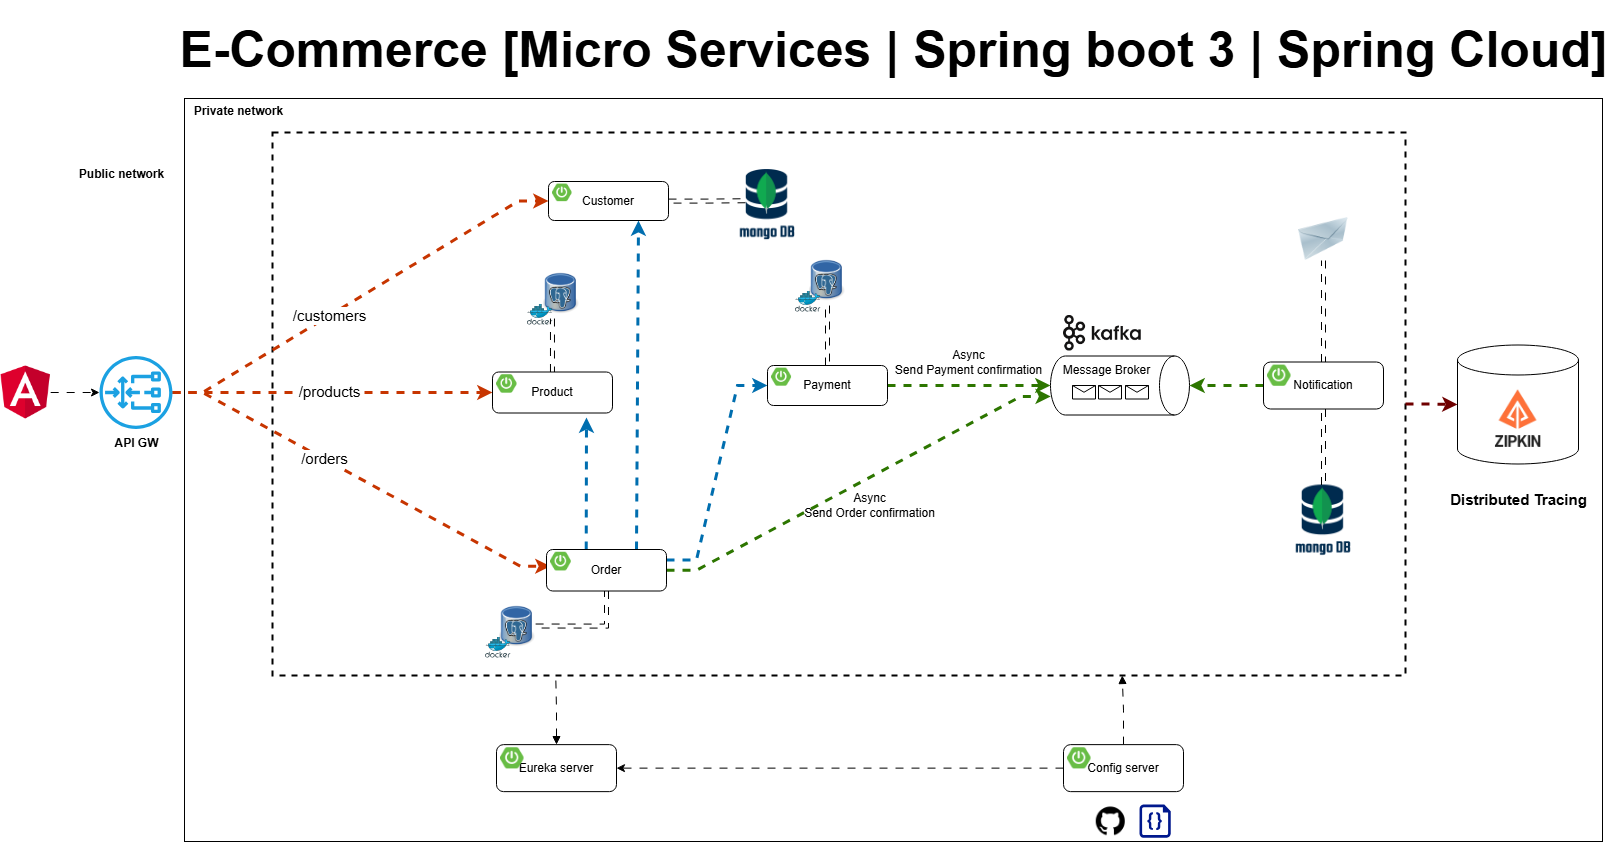

The diagram above was exported from draw.io. Its source (the exported page's mxGraphModel, read from the mxfile embedded in the PNG):
<mxGraphModel dx="2624" dy="1434" grid="0" gridSize="10" guides="0" tooltips="1" connect="0" arrows="0" fold="1" page="0" pageScale="1" pageWidth="1169" pageHeight="827" math="0" shadow="0">
  <root>
    <mxCell id="0" />
    <mxCell id="1" parent="0" />
    <mxCell id="xCOBlcEBNlZvq0qhSWPW-67" value="" style="rounded=0;whiteSpace=wrap;html=1;" parent="1" vertex="1">
      <mxGeometry x="175" y="57" width="1418" height="743" as="geometry" />
    </mxCell>
    <mxCell id="xCOBlcEBNlZvq0qhSWPW-52" value="" style="shape=cylinder3;whiteSpace=wrap;html=1;boundedLbl=1;backgroundOutline=1;size=15;" parent="1" vertex="1">
      <mxGeometry x="1448" y="303.5" width="121" height="119" as="geometry" />
    </mxCell>
    <mxCell id="O6HLDK9tNG4gK17g9pfa-21" value="" style="rounded=0;whiteSpace=wrap;html=1;sketch=0;fillColor=none;dashed=1;strokeWidth=2;" parent="1" vertex="1">
      <mxGeometry x="263" y="91" width="1133" height="543" as="geometry" />
    </mxCell>
    <mxCell id="O6HLDK9tNG4gK17g9pfa-33" value="" style="image;html=1;image=img/lib/clip_art/networking/Email_128x128.png;sketch=0;fontSize=15;fillColor=none;" parent="1" vertex="1">
      <mxGeometry x="1288" y="176" width="52" height="43" as="geometry" />
    </mxCell>
    <mxCell id="O6HLDK9tNG4gK17g9pfa-50" value="" style="endArrow=classic;html=1;rounded=0;fontSize=15;endSize=6;strokeWidth=3;strokeColor=#C73500;fillColor=#fa6800;edgeStyle=entityRelationEdgeStyle;flowAnimation=1;entryX=0;entryY=0.5;entryDx=0;entryDy=0;" parent="1" source="O6HLDK9tNG4gK17g9pfa-103" target="xCOBlcEBNlZvq0qhSWPW-1" edge="1">
      <mxGeometry width="50" height="50" relative="1" as="geometry">
        <mxPoint x="267" y="350" as="sourcePoint" />
        <mxPoint x="465.0000000000002" y="161.5" as="targetPoint" />
      </mxGeometry>
    </mxCell>
    <mxCell id="O6HLDK9tNG4gK17g9pfa-59" value="/customers" style="edgeLabel;html=1;align=center;verticalAlign=middle;resizable=0;points=[];fontSize=15;" parent="O6HLDK9tNG4gK17g9pfa-50" vertex="1" connectable="0">
      <mxGeometry x="-0.5046" y="1" relative="1" as="geometry">
        <mxPoint x="62" y="-38" as="offset" />
      </mxGeometry>
    </mxCell>
    <mxCell id="O6HLDK9tNG4gK17g9pfa-51" value="" style="endArrow=classic;html=1;rounded=0;fontSize=15;endSize=6;strokeWidth=3;strokeColor=#C73500;fillColor=#fa6800;edgeStyle=entityRelationEdgeStyle;entryX=0;entryY=0.75;entryDx=0;entryDy=0;flowAnimation=1;" parent="1" source="O6HLDK9tNG4gK17g9pfa-103" target="xCOBlcEBNlZvq0qhSWPW-20" edge="1">
      <mxGeometry width="50" height="50" relative="1" as="geometry">
        <mxPoint x="260.99999999999955" y="353" as="sourcePoint" />
        <mxPoint x="486" y="528.5" as="targetPoint" />
      </mxGeometry>
    </mxCell>
    <mxCell id="O6HLDK9tNG4gK17g9pfa-60" value="/orders" style="edgeLabel;html=1;align=center;verticalAlign=middle;resizable=0;points=[];fontSize=15;" parent="O6HLDK9tNG4gK17g9pfa-51" vertex="1" connectable="0">
      <mxGeometry x="0.2804" y="-3" relative="1" as="geometry">
        <mxPoint x="-88" y="-53" as="offset" />
      </mxGeometry>
    </mxCell>
    <mxCell id="8Op4M2FmP5w4KHeaY0xA-4" style="edgeStyle=orthogonalEdgeStyle;rounded=0;orthogonalLoop=1;jettySize=auto;html=1;strokeWidth=3;fillColor=#fa6800;strokeColor=#C73500;flowAnimation=1;entryX=0;entryY=0.5;entryDx=0;entryDy=0;" parent="1" source="O6HLDK9tNG4gK17g9pfa-103" target="xCOBlcEBNlZvq0qhSWPW-12" edge="1">
      <mxGeometry relative="1" as="geometry">
        <mxPoint x="403" y="351" as="targetPoint" />
      </mxGeometry>
    </mxCell>
    <mxCell id="8Op4M2FmP5w4KHeaY0xA-5" value="/products" style="edgeLabel;html=1;align=center;verticalAlign=middle;resizable=0;points=[];fontSize=15;" parent="8Op4M2FmP5w4KHeaY0xA-4" vertex="1" connectable="0">
      <mxGeometry x="0.2865" y="1" relative="1" as="geometry">
        <mxPoint x="-50" y="-1" as="offset" />
      </mxGeometry>
    </mxCell>
    <mxCell id="Sr1AToIsDmf1QCaqVxD8-1" value="" style="shape=image;verticalLabelPosition=bottom;labelBackgroundColor=default;verticalAlign=top;aspect=fixed;imageAspect=0;image=https://www.opc-router.de/wp-content/uploads/2021/03/mongodb_thumbnail.png;" parent="1" vertex="1">
      <mxGeometry x="1286.12" y="443.5" width="55.76" height="75" as="geometry" />
    </mxCell>
    <mxCell id="8Op4M2FmP5w4KHeaY0xA-1" value="" style="shape=image;verticalLabelPosition=bottom;labelBackgroundColor=default;verticalAlign=top;aspect=fixed;imageAspect=0;image=https://avatars.githubusercontent.com/u/11860887?s=280&amp;v=4;" parent="1" vertex="1">
      <mxGeometry x="1477" y="345.5" width="63" height="63" as="geometry" />
    </mxCell>
    <mxCell id="xCOBlcEBNlZvq0qhSWPW-14" value="" style="shape=image;verticalLabelPosition=bottom;labelBackgroundColor=default;verticalAlign=top;aspect=fixed;imageAspect=0;image=https://static-00.iconduck.com/assets.00/kafka-icon-2048x935-cvu4503l.png;imageBorder=none;perimeterSpacing=0;" parent="1" vertex="1">
      <mxGeometry x="1054" y="274" width="77.75" height="35.5" as="geometry" />
    </mxCell>
    <mxCell id="xCOBlcEBNlZvq0qhSWPW-15" value="Message Broker" style="shape=cylinder3;whiteSpace=wrap;html=1;boundedLbl=1;backgroundOutline=1;size=15;rotation=90;horizontal=0;verticalAlign=top;" parent="1" vertex="1">
      <mxGeometry x="1081" y="274.5" width="59" height="139" as="geometry" />
    </mxCell>
    <mxCell id="xCOBlcEBNlZvq0qhSWPW-25" style="edgeStyle=entityRelationEdgeStyle;rounded=0;orthogonalLoop=1;jettySize=auto;html=1;entryX=0.686;entryY=0.998;entryDx=0;entryDy=0;entryPerimeter=0;fillColor=#60a917;strokeColor=#2D7600;strokeWidth=3;flowAnimation=1;" parent="1" source="xCOBlcEBNlZvq0qhSWPW-19" target="xCOBlcEBNlZvq0qhSWPW-15" edge="1">
      <mxGeometry relative="1" as="geometry" />
    </mxCell>
    <mxCell id="xCOBlcEBNlZvq0qhSWPW-27" style="rounded=0;orthogonalLoop=1;jettySize=auto;html=1;exitX=0.331;exitY=-0.003;exitDx=0;exitDy=0;exitPerimeter=0;strokeWidth=3;fillColor=#1ba1e2;strokeColor=#006EAF;flowAnimation=1;" parent="1" source="xCOBlcEBNlZvq0qhSWPW-19" edge="1">
      <mxGeometry relative="1" as="geometry">
        <mxPoint x="577" y="376" as="targetPoint" />
      </mxGeometry>
    </mxCell>
    <mxCell id="xCOBlcEBNlZvq0qhSWPW-28" style="edgeStyle=entityRelationEdgeStyle;rounded=0;orthogonalLoop=1;jettySize=auto;html=1;entryX=0;entryY=0.5;entryDx=0;entryDy=0;exitX=1;exitY=0.25;exitDx=0;exitDy=0;fillColor=#1ba1e2;strokeColor=#006EAF;strokeWidth=3;flowAnimation=1;" parent="1" source="xCOBlcEBNlZvq0qhSWPW-19" target="xCOBlcEBNlZvq0qhSWPW-9" edge="1">
      <mxGeometry relative="1" as="geometry" />
    </mxCell>
    <mxCell id="xCOBlcEBNlZvq0qhSWPW-30" style="rounded=0;orthogonalLoop=1;jettySize=auto;html=1;entryX=0.5;entryY=1;entryDx=0;entryDy=0;entryPerimeter=0;fillColor=#60a917;strokeColor=#2D7600;strokeWidth=3;flowAnimation=1;" parent="1" source="xCOBlcEBNlZvq0qhSWPW-9" target="xCOBlcEBNlZvq0qhSWPW-15" edge="1">
      <mxGeometry relative="1" as="geometry" />
    </mxCell>
    <mxCell id="xCOBlcEBNlZvq0qhSWPW-31" style="rounded=0;orthogonalLoop=1;jettySize=auto;html=1;exitX=0.75;exitY=0;exitDx=0;exitDy=0;entryX=0.75;entryY=1;entryDx=0;entryDy=0;strokeWidth=3;fillColor=#1ba1e2;strokeColor=#006EAF;flowAnimation=1;" parent="1" source="xCOBlcEBNlZvq0qhSWPW-19" target="xCOBlcEBNlZvq0qhSWPW-1" edge="1">
      <mxGeometry relative="1" as="geometry" />
    </mxCell>
    <mxCell id="xCOBlcEBNlZvq0qhSWPW-35" style="edgeStyle=orthogonalEdgeStyle;rounded=0;orthogonalLoop=1;jettySize=auto;html=1;entryX=0.5;entryY=0;entryDx=0;entryDy=0;entryPerimeter=0;fillColor=#60a917;strokeColor=#2D7600;strokeWidth=3;flowAnimation=1;" parent="1" source="xCOBlcEBNlZvq0qhSWPW-33" target="xCOBlcEBNlZvq0qhSWPW-15" edge="1">
      <mxGeometry relative="1" as="geometry" />
    </mxCell>
    <mxCell id="O6HLDK9tNG4gK17g9pfa-22" value="" style="shape=image;verticalLabelPosition=bottom;labelBackgroundColor=default;verticalAlign=top;aspect=fixed;imageAspect=0;image=https://cdn-icons-png.flaticon.com/512/25/25231.png;" parent="1" vertex="1">
      <mxGeometry x="1086.76" y="765.25" width="29" height="29" as="geometry" />
    </mxCell>
    <mxCell id="O6HLDK9tNG4gK17g9pfa-23" value="" style="sketch=0;aspect=fixed;pointerEvents=1;shadow=0;dashed=0;html=1;strokeColor=none;labelPosition=center;verticalLabelPosition=bottom;verticalAlign=top;align=center;fillColor=#00188D;shape=mxgraph.azure.code_file" parent="1" vertex="1">
      <mxGeometry x="1129.98" y="763" width="31.26" height="33.25" as="geometry" />
    </mxCell>
    <mxCell id="xCOBlcEBNlZvq0qhSWPW-46" value="" style="group" parent="1" vertex="1" connectable="0">
      <mxGeometry x="785.94" y="213" width="50.120000000000005" height="57.64852490606316" as="geometry" />
    </mxCell>
    <mxCell id="xCOBlcEBNlZvq0qhSWPW-47" value="" style="shape=image;verticalLabelPosition=bottom;labelBackgroundColor=default;verticalAlign=top;aspect=fixed;imageAspect=0;image=https://upload.wikimedia.org/wikipedia/commons/thumb/b/ba/Database-postgres.svg/1448px-Database-postgres.svg.png;container=0;" parent="xCOBlcEBNlZvq0qhSWPW-46" vertex="1">
      <mxGeometry x="13.99735211811253" width="36.12264788188748" height="51.04120428447361" as="geometry" />
    </mxCell>
    <mxCell id="xCOBlcEBNlZvq0qhSWPW-48" value="" style="sketch=0;aspect=fixed;html=1;points=[];align=center;image;fontSize=12;image=img/lib/mscae/Docker.svg;fillColor=none;container=0;" parent="xCOBlcEBNlZvq0qhSWPW-46" vertex="1">
      <mxGeometry y="36.67969348659003" width="25.571745633503813" height="20.968831419473126" as="geometry" />
    </mxCell>
    <mxCell id="xCOBlcEBNlZvq0qhSWPW-49" value="" style="group" parent="1" vertex="1" connectable="0">
      <mxGeometry x="517.94" y="226" width="50.120000000000005" height="57.64852490606316" as="geometry" />
    </mxCell>
    <mxCell id="xCOBlcEBNlZvq0qhSWPW-50" value="" style="shape=image;verticalLabelPosition=bottom;labelBackgroundColor=default;verticalAlign=top;aspect=fixed;imageAspect=0;image=https://upload.wikimedia.org/wikipedia/commons/thumb/b/ba/Database-postgres.svg/1448px-Database-postgres.svg.png;container=0;" parent="xCOBlcEBNlZvq0qhSWPW-49" vertex="1">
      <mxGeometry x="15.99735211811253" width="36.12264788188748" height="51.04120428447361" as="geometry" />
    </mxCell>
    <mxCell id="xCOBlcEBNlZvq0qhSWPW-51" value="" style="sketch=0;aspect=fixed;html=1;points=[];align=center;image;fontSize=12;image=img/lib/mscae/Docker.svg;fillColor=none;container=0;" parent="xCOBlcEBNlZvq0qhSWPW-49" vertex="1">
      <mxGeometry y="36.67969348659003" width="25.571745633503813" height="20.968831419473126" as="geometry" />
    </mxCell>
    <mxCell id="xCOBlcEBNlZvq0qhSWPW-53" style="edgeStyle=orthogonalEdgeStyle;rounded=0;orthogonalLoop=1;jettySize=auto;html=1;shape=link;flowAnimation=1;" parent="1" source="xCOBlcEBNlZvq0qhSWPW-1" edge="1">
      <mxGeometry relative="1" as="geometry">
        <mxPoint x="735.9973521181128" y="159.24" as="targetPoint" />
      </mxGeometry>
    </mxCell>
    <mxCell id="xCOBlcEBNlZvq0qhSWPW-54" style="edgeStyle=orthogonalEdgeStyle;rounded=0;orthogonalLoop=1;jettySize=auto;html=1;shape=link;flowAnimation=1;" parent="1" source="xCOBlcEBNlZvq0qhSWPW-9" target="xCOBlcEBNlZvq0qhSWPW-47" edge="1">
      <mxGeometry relative="1" as="geometry" />
    </mxCell>
    <mxCell id="xCOBlcEBNlZvq0qhSWPW-55" value="" style="group" parent="1" vertex="1" connectable="0">
      <mxGeometry x="476" y="559" width="50.120000000000005" height="57.64852490606316" as="geometry" />
    </mxCell>
    <mxCell id="xCOBlcEBNlZvq0qhSWPW-56" value="" style="shape=image;verticalLabelPosition=bottom;labelBackgroundColor=default;verticalAlign=top;aspect=fixed;imageAspect=0;image=https://upload.wikimedia.org/wikipedia/commons/thumb/b/ba/Database-postgres.svg/1448px-Database-postgres.svg.png;container=0;" parent="xCOBlcEBNlZvq0qhSWPW-55" vertex="1">
      <mxGeometry x="13.99735211811253" width="36.12264788188748" height="51.04120428447361" as="geometry" />
    </mxCell>
    <mxCell id="xCOBlcEBNlZvq0qhSWPW-57" value="" style="sketch=0;aspect=fixed;html=1;points=[];align=center;image;fontSize=12;image=img/lib/mscae/Docker.svg;fillColor=none;container=0;" parent="xCOBlcEBNlZvq0qhSWPW-55" vertex="1">
      <mxGeometry y="36.67969348659003" width="25.571745633503813" height="20.968831419473126" as="geometry" />
    </mxCell>
    <mxCell id="xCOBlcEBNlZvq0qhSWPW-58" style="edgeStyle=orthogonalEdgeStyle;rounded=0;orthogonalLoop=1;jettySize=auto;html=1;entryX=1;entryY=0.5;entryDx=0;entryDy=0;exitX=0.5;exitY=1;exitDx=0;exitDy=0;shape=link;flowAnimation=1;" parent="1" source="xCOBlcEBNlZvq0qhSWPW-19" target="xCOBlcEBNlZvq0qhSWPW-56" edge="1">
      <mxGeometry relative="1" as="geometry" />
    </mxCell>
    <mxCell id="xCOBlcEBNlZvq0qhSWPW-59" style="edgeStyle=orthogonalEdgeStyle;rounded=0;orthogonalLoop=1;jettySize=auto;html=1;entryX=0.25;entryY=1;entryDx=0;entryDy=0;shape=link;flowAnimation=1;" parent="1" source="xCOBlcEBNlZvq0qhSWPW-12" target="xCOBlcEBNlZvq0qhSWPW-50" edge="1">
      <mxGeometry relative="1" as="geometry" />
    </mxCell>
    <mxCell id="xCOBlcEBNlZvq0qhSWPW-60" style="edgeStyle=orthogonalEdgeStyle;rounded=0;orthogonalLoop=1;jettySize=auto;html=1;entryX=0.5;entryY=1;entryDx=0;entryDy=0;shape=link;flowAnimation=1;" parent="1" source="xCOBlcEBNlZvq0qhSWPW-33" target="O6HLDK9tNG4gK17g9pfa-33" edge="1">
      <mxGeometry relative="1" as="geometry" />
    </mxCell>
    <mxCell id="xCOBlcEBNlZvq0qhSWPW-61" style="edgeStyle=orthogonalEdgeStyle;rounded=0;orthogonalLoop=1;jettySize=auto;html=1;entryX=0;entryY=0.5;entryDx=0;entryDy=0;entryPerimeter=0;strokeWidth=3;fillColor=#a20025;strokeColor=#6F0000;flowAnimation=1;" parent="1" source="O6HLDK9tNG4gK17g9pfa-21" target="xCOBlcEBNlZvq0qhSWPW-52" edge="1">
      <mxGeometry relative="1" as="geometry" />
    </mxCell>
    <mxCell id="xCOBlcEBNlZvq0qhSWPW-62" value="Distributed Tracing" style="text;html=1;align=center;verticalAlign=middle;resizable=0;points=[];autosize=1;strokeColor=none;fillColor=none;fontStyle=1;fontSize=15;" parent="1" vertex="1">
      <mxGeometry x="1431" y="443" width="155" height="30" as="geometry" />
    </mxCell>
    <mxCell id="O6HLDK9tNG4gK17g9pfa-103" value="&lt;b&gt;API GW&lt;/b&gt;" style="sketch=0;outlineConnect=0;dashed=0;verticalLabelPosition=bottom;verticalAlign=top;align=center;html=1;fontSize=12;fontStyle=0;aspect=fixed;pointerEvents=1;shape=mxgraph.aws4.gateway_load_balancer;labelBackgroundColor=none;labelBorderColor=none;fillColor=#1ba1e2;strokeColor=default;" parent="1" vertex="1">
      <mxGeometry x="90" y="314.5" width="73" height="73" as="geometry" />
    </mxCell>
    <mxCell id="xCOBlcEBNlZvq0qhSWPW-64" style="edgeStyle=orthogonalEdgeStyle;rounded=0;orthogonalLoop=1;jettySize=auto;html=1;entryX=0.5;entryY=0;entryDx=0;entryDy=0;shape=link;flowAnimation=1;" parent="1" source="xCOBlcEBNlZvq0qhSWPW-33" target="Sr1AToIsDmf1QCaqVxD8-1" edge="1">
      <mxGeometry relative="1" as="geometry" />
    </mxCell>
    <mxCell id="xCOBlcEBNlZvq0qhSWPW-65" value="Async&lt;br&gt;Send Order confirmation" style="text;html=1;align=center;verticalAlign=middle;resizable=0;points=[];autosize=1;strokeColor=none;fillColor=none;" parent="1" vertex="1">
      <mxGeometry x="785.94" y="443.5" width="149" height="41" as="geometry" />
    </mxCell>
    <mxCell id="xCOBlcEBNlZvq0qhSWPW-66" value="Async&lt;br&gt;Send Payment confirmation" style="text;html=1;align=center;verticalAlign=middle;resizable=0;points=[];autosize=1;strokeColor=none;fillColor=none;" parent="1" vertex="1">
      <mxGeometry x="876" y="300" width="165" height="41" as="geometry" />
    </mxCell>
    <mxCell id="xCOBlcEBNlZvq0qhSWPW-68" value="Public network" style="text;html=1;align=center;verticalAlign=middle;resizable=0;points=[];autosize=1;strokeColor=none;fillColor=none;fontStyle=1" parent="1" vertex="1">
      <mxGeometry x="60" y="120" width="103" height="26" as="geometry" />
    </mxCell>
    <mxCell id="xCOBlcEBNlZvq0qhSWPW-69" value="Private network" style="text;html=1;align=center;verticalAlign=middle;resizable=0;points=[];autosize=1;strokeColor=none;fillColor=none;fontStyle=1" parent="1" vertex="1">
      <mxGeometry x="175" y="57" width="107" height="26" as="geometry" />
    </mxCell>
    <mxCell id="xCOBlcEBNlZvq0qhSWPW-70" style="edgeStyle=orthogonalEdgeStyle;rounded=0;orthogonalLoop=1;jettySize=auto;html=1;entryX=0.75;entryY=1;entryDx=0;entryDy=0;flowAnimation=1;startArrow=none;startFill=0;endArrow=block;endFill=1;" parent="1" source="xCOBlcEBNlZvq0qhSWPW-37" target="O6HLDK9tNG4gK17g9pfa-21" edge="1">
      <mxGeometry relative="1" as="geometry" />
    </mxCell>
    <mxCell id="xCOBlcEBNlZvq0qhSWPW-71" style="edgeStyle=orthogonalEdgeStyle;rounded=0;orthogonalLoop=1;jettySize=auto;html=1;entryX=0.25;entryY=1;entryDx=0;entryDy=0;flowAnimation=1;startArrow=block;startFill=1;endArrow=none;endFill=0;" parent="1" source="xCOBlcEBNlZvq0qhSWPW-40" target="O6HLDK9tNG4gK17g9pfa-21" edge="1">
      <mxGeometry relative="1" as="geometry" />
    </mxCell>
    <mxCell id="rKu08YaNow4kpiejSnou-1" value="" style="shape=message;html=1;html=1;outlineConnect=0;labelPosition=center;verticalLabelPosition=bottom;align=center;verticalAlign=top;container=0;" parent="1" vertex="1">
      <mxGeometry x="1063" y="344" width="23" height="13.5" as="geometry" />
    </mxCell>
    <mxCell id="rKu08YaNow4kpiejSnou-2" value="" style="shape=message;html=1;html=1;outlineConnect=0;labelPosition=center;verticalLabelPosition=bottom;align=center;verticalAlign=top;container=0;" parent="1" vertex="1">
      <mxGeometry x="1089" y="344" width="23" height="13.5" as="geometry" />
    </mxCell>
    <mxCell id="rKu08YaNow4kpiejSnou-3" value="" style="shape=message;html=1;html=1;outlineConnect=0;labelPosition=center;verticalLabelPosition=bottom;align=center;verticalAlign=top;container=0;" parent="1" vertex="1">
      <mxGeometry x="1116" y="344" width="23" height="13.5" as="geometry" />
    </mxCell>
    <mxCell id="rKu08YaNow4kpiejSnou-4" style="edgeStyle=orthogonalEdgeStyle;rounded=0;orthogonalLoop=1;jettySize=auto;html=1;flowAnimation=1;" parent="1" source="xCOBlcEBNlZvq0qhSWPW-37" target="xCOBlcEBNlZvq0qhSWPW-40" edge="1">
      <mxGeometry relative="1" as="geometry" />
    </mxCell>
    <mxCell id="rKu08YaNow4kpiejSnou-6" style="edgeStyle=orthogonalEdgeStyle;rounded=0;orthogonalLoop=1;jettySize=auto;html=1;flowAnimation=1;" parent="1" source="rKu08YaNow4kpiejSnou-5" target="O6HLDK9tNG4gK17g9pfa-103" edge="1">
      <mxGeometry relative="1" as="geometry" />
    </mxCell>
    <mxCell id="rKu08YaNow4kpiejSnou-5" value="" style="shape=image;verticalLabelPosition=bottom;labelBackgroundColor=default;verticalAlign=top;aspect=fixed;imageAspect=0;image=https://upload.wikimedia.org/wikipedia/commons/thumb/c/cf/Angular_full_color_logo.svg/800px-Angular_full_color_logo.svg.png;clipPath=inset(11.67% 12.33% 7.67% 12%);" parent="1" vertex="1">
      <mxGeometry x="-9" y="324.25" width="50.18" height="53.5" as="geometry" />
    </mxCell>
    <mxCell id="vR1Pq6dqCtEIYChafSH1-1" value="" style="shape=image;verticalLabelPosition=bottom;labelBackgroundColor=default;verticalAlign=top;aspect=fixed;imageAspect=0;image=https://www.opc-router.de/wp-content/uploads/2021/03/mongodb_thumbnail.png;" parent="1" vertex="1">
      <mxGeometry x="730.1799999999998" y="128" width="55.76" height="75" as="geometry" />
    </mxCell>
    <mxCell id="vbnjpDnbafTEZDlO4RGQ-1" value="E-Commerce [Micro Services | Spring boot 3 | Spring Cloud]" style="text;html=1;strokeColor=none;fillColor=none;align=center;verticalAlign=middle;whiteSpace=wrap;rounded=0;fontSize=50;fontStyle=1" parent="1" vertex="1">
      <mxGeometry x="166.5" y="-41" width="1435" height="98" as="geometry" />
    </mxCell>
    <mxCell id="xCOBlcEBNlZvq0qhSWPW-1" value="Customer" style="rounded=1;whiteSpace=wrap;html=1;" parent="1" vertex="1">
      <mxGeometry x="539" y="140" width="120" height="39" as="geometry" />
    </mxCell>
    <mxCell id="xCOBlcEBNlZvq0qhSWPW-2" value="" style="shape=image;verticalLabelPosition=bottom;labelBackgroundColor=default;verticalAlign=top;aspect=fixed;imageAspect=0;image=https://images.ctfassets.net/gt6dp23g0g38/5DqlQtFKecFlkqQ8YGDT2p/aa945b648f44dd872e9a1b89f7d203ef/springboot.png;" parent="1" vertex="1">
      <mxGeometry x="543" y="142.6" width="19.538999999999998" height="17.55" as="geometry" />
    </mxCell>
    <mxCell id="xCOBlcEBNlZvq0qhSWPW-12" value="Product" style="rounded=1;whiteSpace=wrap;html=1;" parent="1" vertex="1">
      <mxGeometry x="483" y="330.5" width="120" height="41" as="geometry" />
    </mxCell>
    <mxCell id="xCOBlcEBNlZvq0qhSWPW-13" value="" style="shape=image;verticalLabelPosition=bottom;labelBackgroundColor=default;verticalAlign=top;aspect=fixed;imageAspect=0;image=https://images.ctfassets.net/gt6dp23g0g38/5DqlQtFKecFlkqQ8YGDT2p/aa945b648f44dd872e9a1b89f7d203ef/springboot.png;" parent="1" vertex="1">
      <mxGeometry x="487" y="333.23333333333335" width="20.541" height="18.45" as="geometry" />
    </mxCell>
    <mxCell id="xCOBlcEBNlZvq0qhSWPW-9" value="Payment" style="rounded=1;whiteSpace=wrap;html=1;" parent="1" vertex="1">
      <mxGeometry x="758" y="324" width="120" height="40" as="geometry" />
    </mxCell>
    <mxCell id="xCOBlcEBNlZvq0qhSWPW-10" value="" style="shape=image;verticalLabelPosition=bottom;labelBackgroundColor=default;verticalAlign=top;aspect=fixed;imageAspect=0;image=https://images.ctfassets.net/gt6dp23g0g38/5DqlQtFKecFlkqQ8YGDT2p/aa945b648f44dd872e9a1b89f7d203ef/springboot.png;" parent="1" vertex="1">
      <mxGeometry x="762" y="326.6666666666667" width="20.04" height="18.000000000000004" as="geometry" />
    </mxCell>
    <mxCell id="xCOBlcEBNlZvq0qhSWPW-19" value="Order" style="rounded=1;whiteSpace=wrap;html=1;" parent="1" vertex="1">
      <mxGeometry x="537" y="508" width="120" height="41.5" as="geometry" />
    </mxCell>
    <mxCell id="xCOBlcEBNlZvq0qhSWPW-20" value="" style="shape=image;verticalLabelPosition=bottom;labelBackgroundColor=default;verticalAlign=top;aspect=fixed;imageAspect=0;image=https://images.ctfassets.net/gt6dp23g0g38/5DqlQtFKecFlkqQ8YGDT2p/aa945b648f44dd872e9a1b89f7d203ef/springboot.png;" parent="1" vertex="1">
      <mxGeometry x="541" y="510.76666666666665" width="20.7915" height="18.675" as="geometry" />
    </mxCell>
    <mxCell id="xCOBlcEBNlZvq0qhSWPW-33" value="Notification" style="rounded=1;whiteSpace=wrap;html=1;" parent="1" vertex="1">
      <mxGeometry x="1254" y="320.5" width="120" height="47" as="geometry" />
    </mxCell>
    <mxCell id="xCOBlcEBNlZvq0qhSWPW-34" value="" style="shape=image;verticalLabelPosition=bottom;labelBackgroundColor=default;verticalAlign=top;aspect=fixed;imageAspect=0;image=https://images.ctfassets.net/gt6dp23g0g38/5DqlQtFKecFlkqQ8YGDT2p/aa945b648f44dd872e9a1b89f7d203ef/springboot.png;" parent="1" vertex="1">
      <mxGeometry x="1258" y="323.6333333333333" width="23.546999999999997" height="21.15" as="geometry" />
    </mxCell>
    <mxCell id="xCOBlcEBNlZvq0qhSWPW-40" value="Eureka server" style="rounded=1;whiteSpace=wrap;html=1;" parent="1" vertex="1">
      <mxGeometry x="487" y="703.13" width="120" height="47" as="geometry" />
    </mxCell>
    <mxCell id="xCOBlcEBNlZvq0qhSWPW-41" value="" style="shape=image;verticalLabelPosition=bottom;labelBackgroundColor=default;verticalAlign=top;aspect=fixed;imageAspect=0;image=https://images.ctfassets.net/gt6dp23g0g38/5DqlQtFKecFlkqQ8YGDT2p/aa945b648f44dd872e9a1b89f7d203ef/springboot.png;" parent="1" vertex="1">
      <mxGeometry x="491" y="706.2633333333333" width="23.546999999999997" height="21.15" as="geometry" />
    </mxCell>
    <mxCell id="xCOBlcEBNlZvq0qhSWPW-37" value="Config server" style="rounded=1;whiteSpace=wrap;html=1;" parent="1" vertex="1">
      <mxGeometry x="1054" y="703.13" width="120" height="47" as="geometry" />
    </mxCell>
    <mxCell id="xCOBlcEBNlZvq0qhSWPW-38" value="" style="shape=image;verticalLabelPosition=bottom;labelBackgroundColor=default;verticalAlign=top;aspect=fixed;imageAspect=0;image=https://images.ctfassets.net/gt6dp23g0g38/5DqlQtFKecFlkqQ8YGDT2p/aa945b648f44dd872e9a1b89f7d203ef/springboot.png;" parent="1" vertex="1">
      <mxGeometry x="1058" y="706.2633333333333" width="23.546999999999997" height="21.15" as="geometry" />
    </mxCell>
  </root>
</mxGraphModel>